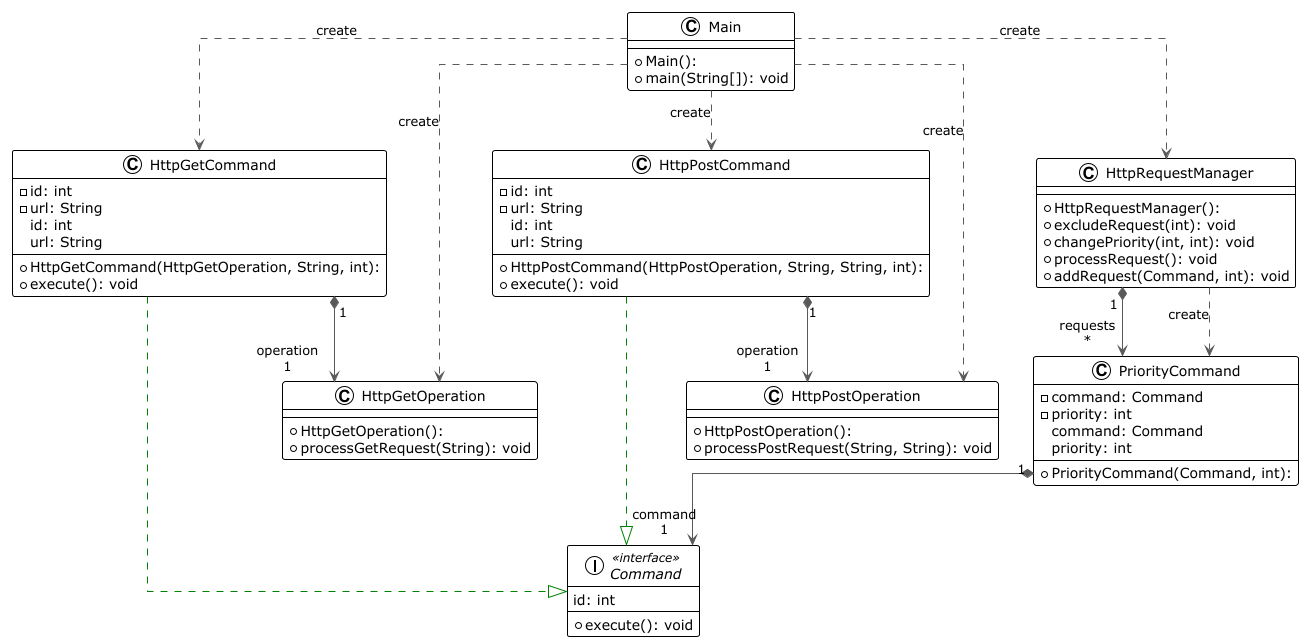

The diagram above was rendered by PlantUML. Its source (embedded in the PNG):
@startuml

!theme plain
top to bottom direction
skinparam linetype ortho

interface Command << interface >> {
  + execute(): void
   id: int
}
class HttpGetCommand {
  + HttpGetCommand(HttpGetOperation, String, int): 
  - id: int
  - url: String
  + execute(): void
   id: int
   url: String
}
class HttpGetOperation {
  + HttpGetOperation(): 
  + processGetRequest(String): void
}
class HttpPostCommand {
  + HttpPostCommand(HttpPostOperation, String, String, int): 
  - id: int
  - url: String
  + execute(): void
   id: int
   url: String
}
class HttpPostOperation {
  + HttpPostOperation(): 
  + processPostRequest(String, String): void
}
class HttpRequestManager {
  + HttpRequestManager(): 
  + excludeRequest(int): void
  + changePriority(int, int): void
  + processRequest(): void
  + addRequest(Command, int): void
}
class Main {
  + Main(): 
  + main(String[]): void
}
class PriorityCommand {
  + PriorityCommand(Command, int): 
  - command: Command
  - priority: int
   command: Command
   priority: int
}

HttpGetCommand      -[#008200,dashed]-^  Command            
HttpGetCommand     "1" *-[#595959,plain]-> "operation\n1" HttpGetOperation   
HttpPostCommand     -[#008200,dashed]-^  Command            
HttpPostCommand    "1" *-[#595959,plain]-> "operation\n1" HttpPostOperation  
HttpRequestManager "1" *-[#595959,plain]-> "requests\n*" PriorityCommand    
HttpRequestManager  -[#595959,dashed]->  PriorityCommand    : "«create»"
Main                -[#595959,dashed]->  HttpGetCommand     : "«create»"
Main                -[#595959,dashed]->  HttpGetOperation   : "«create»"
Main                -[#595959,dashed]->  HttpPostCommand    : "«create»"
Main                -[#595959,dashed]->  HttpPostOperation  : "«create»"
Main                -[#595959,dashed]->  HttpRequestManager : "«create»"
PriorityCommand    "1" *-[#595959,plain]-> "command\n1" Command            
@enduml